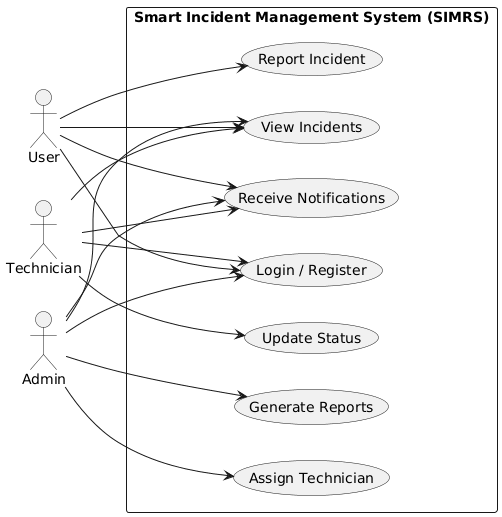

The diagram above was rendered by PlantUML. Its source (embedded in the PNG):
@startuml
left to right direction
actor User
actor Technician
actor Admin

rectangle "Smart Incident Management System (SIMRS)" {
    User --> (Login / Register)
    User --> (Report Incident)
    User --> (View Incidents)
    User --> (Receive Notifications)

    Technician --> (Login / Register)
    Technician --> (View Incidents)
    Technician --> (Update Status)
    Technician --> (Receive Notifications)

    Admin --> (Login / Register)
    Admin --> (View Incidents)
    Admin --> (Assign Technician)
    Admin --> (Generate Reports)
    Admin --> (Receive Notifications)
}
@enduml